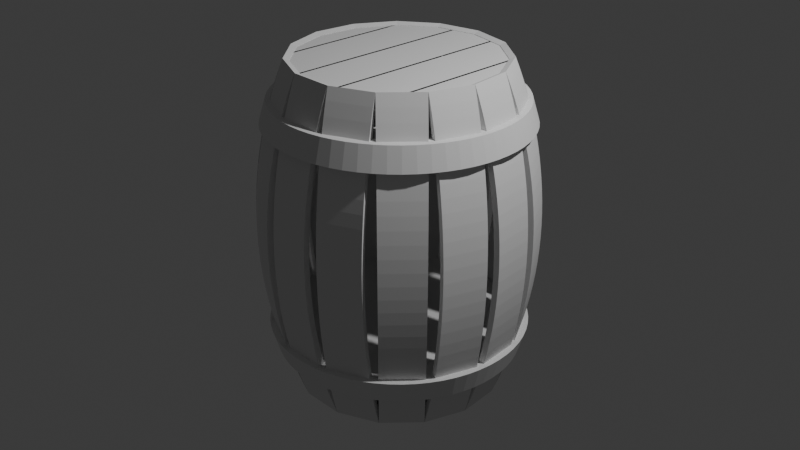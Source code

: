 # Source: TonneauR.blend  (saved by Blender 4.2.66; exported with 4.5.12 LTS)
import bpy
from mathutils import Matrix  # noqa: F401  (used for matrix-valued properties, if any)

bpy.ops.wm.read_factory_settings(use_empty=True)
scene = bpy.context.scene
scene.name = 'Scene'

# ---- collections
col_collection = bpy.data.collections.new('Collection'); scene.collection.children.link(col_collection)

# ---- world
world_world = bpy.data.worlds.new('World'); scene.world = world_world
world_world.use_nodes = True; world_world.node_tree.nodes.clear()
_N = world_world.node_tree.nodes; _L = world_world.node_tree.links
n0 = _N.new('ShaderNodeOutputWorld'); n0.name = 'World Output'; n0.location = (300, 300)
n1 = _N.new('ShaderNodeBackground'); n1.name = 'Background'; n1.location = (10, 300)
n1.inputs[0].default_value = (0.05088, 0.05088, 0.05088, 1.0)
_L.new(n1.outputs[0], n0.inputs[0])
n0.is_active_output = True
world_world.color = (0.05088, 0.05088, 0.05088)
world_world.sun_shadow_jitter_overblur = 0.0

# ---- cameras
cam_camera = bpy.data.cameras.new('Camera')
cam_camera.clip_end = 100.0
cam_camera.ortho_scale = 7.314

# ---- lights
light_light_001 = bpy.data.lights.new('Light.001', 'POINT')
light_light_001.energy = 1000.0
light_light_001.shadow_soft_size = 0.1

# ---- meshes
me_cube_003 = bpy.data.meshes.new('Cube.003')
me_cube_003.from_pydata([(0.2272, -1.414, -1.131), (0.2272, -1.414, -1.037), (0.2272, -1.414, -0.942), (0.2272, -1.414, -0.8474), (0.2272, -1.414, -0.7528), (0.2272, -1.414, -0.6583), (0.2272, -1.414, -0.5637), (0.2272, -1.414, -0.4691), (0.2272, -1.414, -0.3745), (0.2272, -1.414, -0.2799), (0.2272, -1.414, -0.1853), (0.2272, -1.414, -0.09069), (0.2272, -1.414, 0.003908), (0.2272, -1.414, 0.0985), (0.2272, -1.414, 0.1931), (0.2272, -1.414, 0.2877), (0.2272, -1.414, 0.3823), (0.2272, -1.414, 0.4769), (0.2272, -1.414, 0.5715), (0.2272, -1.414, 0.6661), (0.2272, -1.414, 0.7607), (0.2272, -1.414, 0.8553), (0.2272, -1.414, 0.9499), (0.2272, -1.414, 1.044), (0.2272, -1.414, 1.139), (0.2272, -1.351, -1.131), (0.2272, -1.351, -1.037), (0.2272, -1.351, -0.942), (0.2272, -1.351, -0.8474), (0.2272, -1.351, -0.7528), (0.2272, -1.351, -0.6583), (0.2272, -1.351, -0.5637), (0.2272, -1.351, -0.4691), (0.2272, -1.351, -0.3745), (0.2272, -1.351, -0.2799), (0.2272, -1.351, -0.1853), (0.2272, -1.351, -0.09069), (0.2272, -1.351, 0.003908), (0.2272, -1.351, 0.0985), (0.2272, -1.351, 0.1931), (0.2272, -1.351, 0.2877), (0.2272, -1.351, 0.3823), (0.2272, -1.351, 0.4769), (0.2272, -1.351, 0.5715), (0.2272, -1.351, 0.6661), (0.2272, -1.351, 0.7607), (0.2272, -1.351, 0.8553), (0.2272, -1.351, 0.9499), (0.2272, -1.351, 1.044), (0.2272, -1.351, 1.139), (-0.2272, -1.351, -1.131), (-0.2272, -1.351, -1.037), (-0.2272, -1.351, -0.942), (-0.2272, -1.351, -0.8474), (-0.2272, -1.351, -0.7528), (-0.2272, -1.351, -0.6583), (-0.2272, -1.351, -0.5637), (-0.2272, -1.351, -0.4691), (-0.2272, -1.351, -0.3745), (-0.2272, -1.351, -0.2799), (-0.2272, -1.351, -0.1853), (-0.2272, -1.351, -0.09069), (-0.2272, -1.351, 0.003908), (-0.2272, -1.351, 0.0985), (-0.2272, -1.351, 0.1931), (-0.2272, -1.351, 0.2877), (-0.2272, -1.351, 0.3823), (-0.2272, -1.351, 0.4769), (-0.2272, -1.351, 0.5715), (-0.2272, -1.351, 0.6661), (-0.2272, -1.351, 0.7607), (-0.2272, -1.351, 0.8553), (-0.2272, -1.351, 0.9499), (-0.2272, -1.351, 1.044), (-0.2272, -1.351, 1.139), (-0.2272, -1.414, 1.139), (-0.2272, -1.414, 1.044), (-0.2272, -1.414, 0.9499), (-0.2272, -1.414, 0.8553), (-0.2272, -1.414, 0.7607), (-0.2272, -1.414, 0.6661), (-0.2272, -1.414, 0.5715), (-0.2272, -1.414, 0.4769), (-0.2272, -1.414, 0.3823), (-0.2272, -1.414, 0.2877), (-0.2272, -1.414, 0.1931), (-0.2272, -1.414, 0.0985), (-0.2272, -1.414, 0.003908), (-0.2272, -1.414, -0.09069), (-0.2272, -1.414, -0.1853), (-0.2272, -1.414, -0.2799), (-0.2272, -1.414, -0.3745), (-0.2272, -1.414, -0.4691), (-0.2272, -1.414, -0.5637), (-0.2272, -1.414, -0.6583), (-0.2272, -1.414, -0.7528), (-0.2272, -1.414, -0.8474), (-0.2272, -1.414, -0.942), (-0.2272, -1.414, -1.037), (-0.2272, -1.414, -1.131), (0.2272, -1.351, 1.229), (0.2272, -1.351, -1.231), (0.2272, -1.414, 1.229), (0.2272, -1.414, -1.231), (-0.2272, -1.351, 1.229), (-0.2272, -1.351, -1.231), (-0.2272, -1.414, 1.229), (-0.2272, -1.414, -1.231)], [], [(76, 75, 74, 73), (77, 76, 73, 72), (78, 77, 72, 71), (79, 78, 71, 70), (80, 79, 70, 69), (81, 80, 69, 68), (82, 81, 68, 67), (83, 82, 67, 66), (84, 83, 66, 65), (85, 84, 65, 64), (86, 85, 64, 63), (87, 86, 63, 62), (88, 87, 62, 61), (89, 88, 61, 60), (90, 89, 60, 59), (91, 90, 59, 58), (92, 91, 58, 57), (93, 92, 57, 56), (94, 93, 56, 55), (95, 94, 55, 54), (96, 95, 54, 53), (97, 96, 53, 52), (98, 97, 52, 51), (99, 98, 51, 50), (107, 99, 50, 105), (73, 74, 49, 48), (72, 73, 48, 47), (71, 72, 47, 46), (70, 71, 46, 45), (69, 70, 45, 44), (68, 69, 44, 43), (67, 68, 43, 42), (66, 67, 42, 41), (65, 66, 41, 40), (64, 65, 40, 39), (63, 64, 39, 38), (62, 63, 38, 37), (61, 62, 37, 36), (60, 61, 36, 35), (59, 60, 35, 34), (58, 59, 34, 33), (57, 58, 33, 32), (56, 57, 32, 31), (55, 56, 31, 30), (54, 55, 30, 29), (53, 54, 29, 28), (52, 53, 28, 27), (51, 52, 27, 26), (50, 51, 26, 25), (105, 50, 25, 101), (48, 49, 24, 23), (47, 48, 23, 22), (46, 47, 22, 21), (45, 46, 21, 20), (44, 45, 20, 19), (43, 44, 19, 18), (42, 43, 18, 17), (41, 42, 17, 16), (40, 41, 16, 15), (39, 40, 15, 14), (38, 39, 14, 13), (37, 38, 13, 12), (36, 37, 12, 11), (35, 36, 11, 10), (34, 35, 10, 9), (33, 34, 9, 8), (32, 33, 8, 7), (31, 32, 7, 6), (30, 31, 6, 5), (29, 30, 5, 4), (28, 29, 4, 3), (27, 28, 3, 2), (26, 27, 2, 1), (25, 26, 1, 0), (101, 25, 0, 103), (23, 24, 75, 76), (22, 23, 76, 77), (21, 22, 77, 78), (20, 21, 78, 79), (19, 20, 79, 80), (18, 19, 80, 81), (17, 18, 81, 82), (16, 17, 82, 83), (15, 16, 83, 84), (14, 15, 84, 85), (13, 14, 85, 86), (12, 13, 86, 87), (11, 12, 87, 88), (10, 11, 88, 89), (9, 10, 89, 90), (8, 9, 90, 91), (7, 8, 91, 92), (6, 7, 92, 93), (5, 6, 93, 94), (4, 5, 94, 95), (3, 4, 95, 96), (2, 3, 96, 97), (1, 2, 97, 98), (0, 1, 98, 99), (103, 0, 99, 107), (100, 104, 106, 102), (105, 101, 103, 107), (24, 102, 106, 75), (49, 100, 102, 24), (74, 104, 100, 49), (75, 106, 104, 74)])
_uv = me_cube_003.uv_layers.new(name='UVMap')
_uv.uv.foreach_set('vector', [0.6062, 0.0, 0.6159, 0.0, 0.6159, 0.25, 0.6062, 0.25, 0.5966, 0.0, 0.6062, 0.0, 0.6062, 0.25, 0.5966, 0.25, 0.587, 0.0, 0.5966, 0.0, 0.5966, 0.25, 0.587, 0.25, 0.5774, 0.0, 0.587, 0.0, 0.587, 0.25, 0.5774, 0.25, 0.5678, 0.0, 0.5774, 0.0, 0.5774, 0.25, 0.5678, 0.25, 0.5582, 0.0, 0.5678, 0.0, 0.5678, 0.25, 0.5582, 0.25, 0.5486, 0.0, 0.5582, 0.0, 0.5582, 0.25, 0.5486, 0.25, 0.5389, 0.0, 0.5486, 0.0, 0.5486, 0.25, 0.5389, 0.25, 0.5293, 0.0, 0.5389, 0.0, 0.5389, 0.25, 0.5293, 0.25, 0.5197, 0.0, 0.5293, 0.0, 0.5293, 0.25, 0.5197, 0.25, 0.5101, 0.0, 0.5197, 0.0, 0.5197, 0.25, 0.5101, 0.25, 0.5005, 0.0, 0.5101, 0.0, 0.5101, 0.25, 0.5005, 0.25, 0.4909, 0.0, 0.5005, 0.0, 0.5005, 0.25, 0.4909, 0.25, 0.4813, 0.0, 0.4909, 0.0, 0.4909, 0.25, 0.4812, 0.25, 0.4716, 0.0, 0.4813, 0.0, 0.4812, 0.25, 0.4716, 0.25, 0.462, 0.0, 0.4716, 0.0, 0.4716, 0.25, 0.462, 0.25, 0.4524, 0.0, 0.462, 0.0, 0.462, 0.25, 0.4524, 0.25, 0.4428, 0.0, 0.4524, 0.0, 0.4524, 0.25, 0.4428, 0.25, 0.4332, 0.0, 0.4428, 0.0, 0.4428, 0.25, 0.4332, 0.25, 0.4236, 0.0, 0.4332, 0.0, 0.4332, 0.25, 0.4236, 0.25, 0.4139, 0.0, 0.4236, 0.0, 0.4236, 0.25, 0.4139, 0.25, 0.4043, 0.0, 0.4139, 0.0, 0.4139, 0.25, 0.4043, 0.25, 0.3947, 0.0, 0.4043, 0.0, 0.4043, 0.25, 0.3947, 0.25, 0.3851, 0.0, 0.3947, 0.0, 0.3947, 0.25, 0.3851, 0.25, 0.375, 0.0, 0.3851, 0.0, 0.3851, 0.25, 0.375, 0.25, 0.6062, 0.25, 0.6159, 0.25, 0.6159, 0.5, 0.6062, 0.5, 0.5966, 0.25, 0.6062, 0.25, 0.6062, 0.5, 0.5966, 0.5, 0.587, 0.25, 0.5966, 0.25, 0.5966, 0.5, 0.587, 0.5, 0.5774, 0.25, 0.587, 0.25, 0.587, 0.5, 0.5774, 0.5, 0.5678, 0.25, 0.5774, 0.25, 0.5774, 0.5, 0.5678, 0.5, 0.5582, 0.25, 0.5678, 0.25, 0.5678, 0.5, 0.5582, 0.5, 0.5486, 0.25, 0.5582, 0.25, 0.5582, 0.5, 0.5486, 0.5, 0.5389, 0.25, 0.5486, 0.25, 0.5486, 0.5, 0.5389, 0.5, 0.5293, 0.25, 0.5389, 0.25, 0.5389, 0.5, 0.5293, 0.5, 0.5197, 0.25, 0.5293, 0.25, 0.5293, 0.5, 0.5197, 0.5, 0.5101, 0.25, 0.5197, 0.25, 0.5197, 0.5, 0.5101, 0.5, 0.5005, 0.25, 0.5101, 0.25, 0.5101, 0.5, 0.5005, 0.5, 0.4909, 0.25, 0.5005, 0.25, 0.5005, 0.5, 0.4909, 0.5, 0.4812, 0.25, 0.4909, 0.25, 0.4909, 0.5, 0.4812, 0.5, 0.4716, 0.25, 0.4812, 0.25, 0.4812, 0.5, 0.4716, 0.5, 0.462, 0.25, 0.4716, 0.25, 0.4716, 0.5, 0.462, 0.5, 0.4524, 0.25, 0.462, 0.25, 0.462, 0.5, 0.4524, 0.5, 0.4428, 0.25, 0.4524, 0.25, 0.4524, 0.5, 0.4428, 0.5, 0.4332, 0.25, 0.4428, 0.25, 0.4428, 0.5, 0.4332, 0.5, 0.4236, 0.25, 0.4332, 0.25, 0.4332, 0.5, 0.4236, 0.5, 0.4139, 0.25, 0.4236, 0.25, 0.4236, 0.5, 0.4139, 0.5, 0.4043, 0.25, 0.4139, 0.25, 0.4139, 0.5, 0.4043, 0.5, 0.3947, 0.25, 0.4043, 0.25, 0.4043, 0.5, 0.3947, 0.5, 0.3851, 0.25, 0.3947, 0.25, 0.3947, 0.5, 0.3851, 0.5, 0.375, 0.25, 0.3851, 0.25, 0.3851, 0.5, 0.375, 0.5, 0.6062, 0.5, 0.6159, 0.5, 0.6159, 0.75, 0.6062, 0.75, 0.5966, 0.5, 0.6062, 0.5, 0.6062, 0.75, 0.5966, 0.75, 0.587, 0.5, 0.5966, 0.5, 0.5966, 0.75, 0.587, 0.75, 0.5774, 0.5, 0.587, 0.5, 0.587, 0.75, 0.5774, 0.75, 0.5678, 0.5, 0.5774, 0.5, 0.5774, 0.75, 0.5678, 0.75, 0.5582, 0.5, 0.5678, 0.5, 0.5678, 0.75, 0.5582, 0.75, 0.5486, 0.5, 0.5582, 0.5, 0.5582, 0.75, 0.5486, 0.75, 0.5389, 0.5, 0.5486, 0.5, 0.5486, 0.75, 0.5389, 0.75, 0.5293, 0.5, 0.5389, 0.5, 0.5389, 0.75, 0.5293, 0.75, 0.5197, 0.5, 0.5293, 0.5, 0.5293, 0.75, 0.5197, 0.75, 0.5101, 0.5, 0.5197, 0.5, 0.5197, 0.75, 0.5101, 0.75, 0.5005, 0.5, 0.5101, 0.5, 0.5101, 0.75, 0.5005, 0.75, 0.4909, 0.5, 0.5005, 0.5, 0.5005, 0.75, 0.4909, 0.75, 0.4812, 0.5, 0.4909, 0.5, 0.4909, 0.75, 0.4812, 0.75, 0.4716, 0.5, 0.4812, 0.5, 0.4812, 0.75, 0.4716, 0.75, 0.462, 0.5, 0.4716, 0.5, 0.4716, 0.75, 0.462, 0.75, 0.4524, 0.5, 0.462, 0.5, 0.462, 0.75, 0.4524, 0.75, 0.4428, 0.5, 0.4524, 0.5, 0.4524, 0.75, 0.4428, 0.75, 0.4332, 0.5, 0.4428, 0.5, 0.4428, 0.75, 0.4332, 0.75, 0.4236, 0.5, 0.4332, 0.5, 0.4332, 0.75, 0.4236, 0.75, 0.4139, 0.5, 0.4236, 0.5, 0.4236, 0.75, 0.4139, 0.75, 0.4043, 0.5, 0.4139, 0.5, 0.4139, 0.75, 0.4043, 0.75, 0.3947, 0.5, 0.4043, 0.5, 0.4043, 0.75, 0.3947, 0.75, 0.3851, 0.5, 0.3947, 0.5, 0.3947, 0.75, 0.3851, 0.75, 0.375, 0.5, 0.3851, 0.5, 0.3851, 0.75, 0.375, 0.75, 0.6062, 0.75, 0.6159, 0.75, 0.6159, 1.0, 0.6062, 1.0, 0.5966, 0.75, 0.6062, 0.75, 0.6062, 1.0, 0.5966, 1.0, 0.587, 0.75, 0.5966, 0.75, 0.5966, 1.0, 0.587, 1.0, 0.5774, 0.75, 0.587, 0.75, 0.587, 1.0, 0.5774, 1.0, 0.5678, 0.75, 0.5774, 0.75, 0.5774, 1.0, 0.5678, 1.0, 0.5582, 0.75, 0.5678, 0.75, 0.5678, 1.0, 0.5582, 1.0, 0.5486, 0.75, 0.5582, 0.75, 0.5582, 1.0, 0.5486, 1.0, 0.5389, 0.75, 0.5486, 0.75, 0.5486, 1.0, 0.5389, 1.0, 0.5293, 0.75, 0.5389, 0.75, 0.5389, 1.0, 0.5293, 1.0, 0.5197, 0.75, 0.5293, 0.75, 0.5293, 1.0, 0.5197, 1.0, 0.5101, 0.75, 0.5197, 0.75, 0.5197, 1.0, 0.5101, 1.0, 0.5005, 0.75, 0.5101, 0.75, 0.5101, 1.0, 0.5005, 1.0, 0.4909, 0.75, 0.5005, 0.75, 0.5005, 1.0, 0.4909, 1.0, 0.4812, 0.75, 0.4909, 0.75, 0.4909, 1.0, 0.4813, 1.0, 0.4716, 0.75, 0.4812, 0.75, 0.4813, 1.0, 0.4716, 1.0, 0.462, 0.75, 0.4716, 0.75, 0.4716, 1.0, 0.462, 1.0, 0.4524, 0.75, 0.462, 0.75, 0.462, 1.0, 0.4524, 1.0, 0.4428, 0.75, 0.4524, 0.75, 0.4524, 1.0, 0.4428, 1.0, 0.4332, 0.75, 0.4428, 0.75, 0.4428, 1.0, 0.4332, 1.0, 0.4236, 0.75, 0.4332, 0.75, 0.4332, 1.0, 0.4236, 1.0, 0.4139, 0.75, 0.4236, 0.75, 0.4236, 1.0, 0.4139, 1.0, 0.4043, 0.75, 0.4139, 0.75, 0.4139, 1.0, 0.4043, 1.0, 0.3947, 0.75, 0.4043, 0.75, 0.4043, 1.0, 0.3947, 1.0, 0.3851, 0.75, 0.3947, 0.75, 0.3947, 1.0, 0.3851, 1.0, 0.375, 0.75, 0.3851, 0.75, 0.3851, 1.0, 0.375, 1.0, 0.625, 0.5, 0.875, 0.5, 0.875, 0.75, 0.625, 0.75, 0.125, 0.5, 0.375, 0.5, 0.375, 0.75, 0.125, 0.75, 0.6159, 0.75, 0.625, 0.75, 0.625, 1.0, 0.6159, 1.0, 0.6159, 0.5, 0.625, 0.5, 0.625, 0.75, 0.6159, 0.75, 0.6159, 0.25, 0.625, 0.25, 0.625, 0.5, 0.6159, 0.5, 0.6159, 0.0, 0.625, 0.0, 0.625, 0.25, 0.6159, 0.25])
me_cube_003.update()
me_cylinder_001 = bpy.data.meshes.new('Cylinder.001')
me_cylinder_001.from_pydata([(0.0, 0.9522, -1.0), (-0.04738, 0.994, -0.9524), (0.04738, 0.994, -0.9524), (-4.657e-10, 0.8971, 1.0), (0.04738, 0.9416, 0.9524), (-0.04738, 0.9416, 0.9524), (0.1858, 0.9339, -1.0), (0.1475, 0.9842, -0.9524), (0.2404, 0.9657, -0.9524), (0.175, 0.8799, 1.0), (0.2302, 0.9143, 0.9524), (0.1372, 0.9327, 0.9524), (0.3644, 0.8797, -1.0), (0.3366, 0.9365, -0.9524), (0.4242, 0.9002, -0.9524), (0.3433, 0.8288, 1.0), (0.4041, 0.8518, 0.9524), (0.3166, 0.8881, 0.9524), (0.529, 0.7917, -1.0), (0.5129, 0.8528, -0.9524), (0.5916, 0.8002, -0.9524), (0.4984, 0.7459, 1.0), (0.5625, 0.7566, 0.9524), (0.4837, 0.8092, 0.9524), (0.6733, 0.6733, -1.0), (0.6694, 0.7364, -0.9524), (0.7364, 0.6694, -0.9524), (0.6344, 0.6344, 1.0), (0.6993, 0.6323, 0.9524), (0.6323, 0.6993, 0.9524), (0.7917, 0.529, -1.0), (0.8002, 0.5916, -0.9524), (0.8528, 0.5129, -0.9524), (0.7459, 0.4984, 1.0), (0.8092, 0.4837, 0.9524), (0.7566, 0.5625, 0.9524), (0.8797, 0.3644, -1.0), (0.9002, 0.4242, -0.9524), (0.9365, 0.3366, -0.9524), (0.8288, 0.3433, 1.0), (0.8881, 0.3166, 0.9524), (0.8518, 0.4041, 0.9524), (0.9339, 0.1858, -1.0), (0.9657, 0.2404, -0.9524), (0.9842, 0.1475, -0.9524), (0.8799, 0.175, 1.0), (0.9327, 0.1372, 0.9524), (0.9143, 0.2302, 0.9524), (0.9522, 0.0, -1.0), (0.994, 0.04738, -0.9524), (0.994, -0.04738, -0.9524), (0.8971, 4.657e-10, 1.0), (0.9416, -0.04738, 0.9524), (0.9416, 0.04738, 0.9524), (0.9339, -0.1858, -1.0), (0.9842, -0.1475, -0.9524), (0.9657, -0.2404, -0.9524), (0.8799, -0.175, 1.0), (0.9143, -0.2302, 0.9524), (0.9327, -0.1372, 0.9524), (0.8797, -0.3644, -1.0), (0.9365, -0.3366, -0.9524), (0.9002, -0.4242, -0.9524), (0.8288, -0.3433, 1.0), (0.8518, -0.4041, 0.9524), (0.8881, -0.3166, 0.9524), (0.7917, -0.529, -1.0), (0.8528, -0.5129, -0.9524), (0.8002, -0.5916, -0.9524), (0.7459, -0.4984, 1.0), (0.7566, -0.5625, 0.9524), (0.8092, -0.4837, 0.9524), (0.6733, -0.6733, -1.0), (0.7364, -0.6694, -0.9524), (0.6694, -0.7364, -0.9524), (0.6344, -0.6344, 1.0), (0.6323, -0.6993, 0.9524), (0.6993, -0.6323, 0.9524), (0.529, -0.7917, -1.0), (0.5916, -0.8002, -0.9524), (0.5129, -0.8528, -0.9524), (0.4984, -0.7459, 1.0), (0.4837, -0.8092, 0.9524), (0.5625, -0.7566, 0.9524), (0.3644, -0.8797, -1.0), (0.4242, -0.9002, -0.9524), (0.3366, -0.9365, -0.9524), (0.3433, -0.8288, 1.0), (0.3166, -0.8881, 0.9524), (0.4041, -0.8518, 0.9524), (0.1858, -0.9339, -1.0), (0.2404, -0.9657, -0.9524), (0.1475, -0.9842, -0.9524), (0.175, -0.8799, 1.0), (0.1372, -0.9327, 0.9524), (0.2302, -0.9143, 0.9524), (0.0, -0.9522, -1.0), (0.04738, -0.994, -0.9524), (-0.04738, -0.994, -0.9524), (-4.657e-10, -0.8971, 1.0), (-0.04738, -0.9416, 0.9524), (0.04738, -0.9416, 0.9524), (-0.1858, -0.9339, -1.0), (-0.1475, -0.9842, -0.9524), (-0.2404, -0.9657, -0.9524), (-0.175, -0.8799, 1.0), (-0.2302, -0.9143, 0.9524), (-0.1372, -0.9327, 0.9524), (-0.3644, -0.8797, -1.0), (-0.3366, -0.9365, -0.9524), (-0.4242, -0.9002, -0.9524), (-0.3433, -0.8288, 1.0), (-0.4041, -0.8518, 0.9524), (-0.3166, -0.8881, 0.9524), (-0.529, -0.7917, -1.0), (-0.5129, -0.8528, -0.9524), (-0.5916, -0.8002, -0.9524), (-0.4984, -0.7459, 1.0), (-0.5625, -0.7566, 0.9524), (-0.4837, -0.8092, 0.9524), (-0.6733, -0.6733, -1.0), (-0.6694, -0.7364, -0.9524), (-0.7364, -0.6694, -0.9524), (-0.6344, -0.6344, 1.0), (-0.6993, -0.6323, 0.9524), (-0.6323, -0.6993, 0.9524), (-0.7917, -0.529, -1.0), (-0.8002, -0.5916, -0.9524), (-0.8528, -0.5129, -0.9524), (-0.7459, -0.4984, 1.0), (-0.8092, -0.4837, 0.9524), (-0.7566, -0.5625, 0.9524), (-0.8797, -0.3644, -1.0), (-0.9002, -0.4242, -0.9524), (-0.9365, -0.3366, -0.9524), (-0.8288, -0.3433, 1.0), (-0.8881, -0.3166, 0.9524), (-0.8518, -0.4041, 0.9524), (-0.9339, -0.1858, -1.0), (-0.9657, -0.2404, -0.9524), (-0.9842, -0.1475, -0.9524), (-0.8799, -0.175, 1.0), (-0.9327, -0.1372, 0.9524), (-0.9143, -0.2302, 0.9524), (-0.9522, 0.0, -1.0), (-0.994, -0.04738, -0.9524), (-0.994, 0.04738, -0.9524), (-0.8971, 4.657e-10, 1.0), (-0.9416, 0.04738, 0.9524), (-0.9416, -0.04738, 0.9524), (-0.9339, 0.1858, -1.0), (-0.9842, 0.1475, -0.9524), (-0.9657, 0.2404, -0.9524), (-0.8799, 0.175, 1.0), (-0.9143, 0.2302, 0.9524), (-0.9327, 0.1372, 0.9524), (-0.8797, 0.3644, -1.0), (-0.9365, 0.3366, -0.9524), (-0.9002, 0.4242, -0.9524), (-0.8288, 0.3433, 1.0), (-0.8518, 0.4041, 0.9524), (-0.8881, 0.3166, 0.9524), (-0.7917, 0.529, -1.0), (-0.8528, 0.5129, -0.9524), (-0.8002, 0.5916, -0.9524), (-0.7459, 0.4984, 1.0), (-0.7566, 0.5625, 0.9524), (-0.8092, 0.4837, 0.9524), (-0.6733, 0.6733, -1.0), (-0.7364, 0.6694, -0.9524), (-0.6694, 0.7364, -0.9524), (-0.6344, 0.6344, 1.0), (-0.6323, 0.6993, 0.9524), (-0.6993, 0.6323, 0.9524), (-0.529, 0.7917, -1.0), (-0.5916, 0.8002, -0.9524), (-0.5129, 0.8528, -0.9524), (-0.4984, 0.7459, 1.0), (-0.4837, 0.8092, 0.9524), (-0.5625, 0.7566, 0.9524), (-0.3644, 0.8797, -1.0), (-0.4242, 0.9002, -0.9524), (-0.3366, 0.9365, -0.9524), (-0.3433, 0.8288, 1.0), (-0.3166, 0.8881, 0.9524), (-0.4041, 0.8518, 0.9524), (-0.1858, 0.9339, -1.0), (-0.2404, 0.9657, -0.9524), (-0.1475, 0.9842, -0.9524), (-0.175, 0.8799, 1.0), (-0.1372, 0.9327, 0.9524), (-0.2302, 0.9143, 0.9524)], [], [(188, 190, 5, 1), (14, 16, 23, 19), (20, 22, 29, 25), (26, 28, 35, 31), (32, 34, 41, 37), (38, 40, 47, 43), (44, 46, 53, 49), (50, 52, 59, 55), (56, 58, 65, 61), (62, 64, 71, 67), (68, 70, 77, 73), (74, 76, 83, 79), (80, 82, 89, 85), (86, 88, 95, 91), (92, 94, 101, 97), (98, 100, 107, 103), (104, 106, 113, 109), (110, 112, 119, 115), (116, 118, 125, 121), (122, 124, 131, 127), (128, 130, 137, 133), (134, 136, 143, 139), (140, 142, 149, 145), (146, 148, 155, 151), (152, 154, 161, 157), (158, 160, 167, 163), (164, 166, 173, 169), (170, 172, 179, 175), (176, 178, 185, 181), (182, 184, 191, 187), (8, 10, 17, 13), (9, 3, 189, 183, 177, 171, 165, 159, 153, 147, 141, 135, 129, 123, 117, 111, 105, 99, 93, 87, 81, 75, 69, 63, 57, 51, 45, 39, 33, 27, 21, 15), (2, 4, 11, 7), (0, 1, 2), (3, 4, 5), (6, 7, 8), (9, 10, 11), (12, 13, 14), (15, 16, 17), (18, 19, 20), (21, 22, 23), (24, 25, 26), (27, 28, 29), (30, 31, 32), (33, 34, 35), (36, 37, 38), (39, 40, 41), (42, 43, 44), (45, 46, 47), (48, 49, 50), (51, 52, 53), (54, 55, 56), (57, 58, 59), (60, 61, 62), (63, 64, 65), (66, 67, 68), (69, 70, 71), (72, 73, 74), (75, 76, 77), (78, 79, 80), (81, 82, 83), (84, 85, 86), (87, 88, 89), (90, 91, 92), (93, 94, 95), (96, 97, 98), (99, 100, 101), (102, 103, 104), (105, 106, 107), (108, 109, 110), (111, 112, 113), (114, 115, 116), (117, 118, 119), (120, 121, 122), (123, 124, 125), (126, 127, 128), (129, 130, 131), (132, 133, 134), (135, 136, 137), (138, 139, 140), (141, 142, 143), (144, 145, 146), (147, 148, 149), (150, 151, 152), (153, 154, 155), (156, 157, 158), (159, 160, 161), (162, 163, 164), (165, 166, 167), (168, 169, 170), (171, 172, 173), (174, 175, 176), (177, 178, 179), (180, 181, 182), (183, 184, 185), (186, 187, 188), (189, 190, 191), (2, 7, 6, 0), (11, 4, 3, 9), (1, 5, 4, 2), (10, 8, 7, 11), (8, 13, 12, 6), (17, 10, 9, 15), (16, 14, 13, 17), (14, 19, 18, 12), (23, 16, 15, 21), (22, 20, 19, 23), (20, 25, 24, 18), (29, 22, 21, 27), (28, 26, 25, 29), (26, 31, 30, 24), (35, 28, 27, 33), (34, 32, 31, 35), (32, 37, 36, 30), (41, 34, 33, 39), (40, 38, 37, 41), (38, 43, 42, 36), (47, 40, 39, 45), (46, 44, 43, 47), (44, 49, 48, 42), (53, 46, 45, 51), (52, 50, 49, 53), (50, 55, 54, 48), (59, 52, 51, 57), (58, 56, 55, 59), (56, 61, 60, 54), (65, 58, 57, 63), (64, 62, 61, 65), (62, 67, 66, 60), (71, 64, 63, 69), (70, 68, 67, 71), (68, 73, 72, 66), (77, 70, 69, 75), (76, 74, 73, 77), (74, 79, 78, 72), (83, 76, 75, 81), (82, 80, 79, 83), (80, 85, 84, 78), (89, 82, 81, 87), (88, 86, 85, 89), (86, 91, 90, 84), (95, 88, 87, 93), (94, 92, 91, 95), (92, 97, 96, 90), (101, 94, 93, 99), (100, 98, 97, 101), (98, 103, 102, 96), (107, 100, 99, 105), (106, 104, 103, 107), (104, 109, 108, 102), (113, 106, 105, 111), (112, 110, 109, 113), (110, 115, 114, 108), (119, 112, 111, 117), (118, 116, 115, 119), (116, 121, 120, 114), (125, 118, 117, 123), (124, 122, 121, 125), (122, 127, 126, 120), (131, 124, 123, 129), (130, 128, 127, 131), (128, 133, 132, 126), (137, 130, 129, 135), (136, 134, 133, 137), (134, 139, 138, 132), (143, 136, 135, 141), (142, 140, 139, 143), (140, 145, 144, 138), (149, 142, 141, 147), (148, 146, 145, 149), (146, 151, 150, 144), (155, 148, 147, 153), (154, 152, 151, 155), (152, 157, 156, 150), (161, 154, 153, 159), (160, 158, 157, 161), (158, 163, 162, 156), (167, 160, 159, 165), (166, 164, 163, 167), (164, 169, 168, 162), (173, 166, 165, 171), (172, 170, 169, 173), (170, 175, 174, 168), (179, 172, 171, 177), (178, 176, 175, 179), (176, 181, 180, 174), (185, 178, 177, 183), (184, 182, 181, 185), (182, 187, 186, 180), (191, 184, 183, 189), (190, 188, 187, 191), (188, 1, 0, 186), (5, 190, 189, 3), (0, 6, 12, 18, 24, 30, 36, 42, 48, 54, 60, 66, 72, 78, 84, 90, 96, 102, 108, 114, 120, 126, 132, 138, 144, 150, 156, 162, 168, 174, 180, 186)])
_uv = me_cylinder_001.uv_layers.new(name='UVMap')
_uv.uv.foreach_set('vector', [0.02365, 0.5119, 0.02323, 0.9881, 0.008017, 0.9881, 0.007605, 0.5119, 0.9299, 0.5119, 0.9295, 0.9881, 0.9143, 0.9881, 0.9139, 0.5119, 0.8986, 0.5119, 0.8982, 0.9881, 0.883, 0.9881, 0.8826, 0.5119, 0.8674, 0.5119, 0.867, 0.9881, 0.8518, 0.9881, 0.8514, 0.5119, 0.8361, 0.5119, 0.8357, 0.9881, 0.8205, 0.9881, 0.8201, 0.5119, 0.8049, 0.5119, 0.8045, 0.9881, 0.7893, 0.9881, 0.7889, 0.5119, 0.7736, 0.5119, 0.7732, 0.9881, 0.758, 0.9881, 0.7576, 0.5119, 0.7424, 0.5119, 0.742, 0.9881, 0.7268, 0.9881, 0.7264, 0.5119, 0.7111, 0.5119, 0.7107, 0.9881, 0.6955, 0.9881, 0.6951, 0.5119, 0.6799, 0.5119, 0.6795, 0.9881, 0.6643, 0.9881, 0.6639, 0.5119, 0.6486, 0.5119, 0.6482, 0.9881, 0.633, 0.9881, 0.6326, 0.5119, 0.6174, 0.5119, 0.617, 0.9881, 0.6018, 0.9881, 0.6014, 0.5119, 0.5861, 0.5119, 0.5857, 0.9881, 0.5705, 0.9881, 0.5701, 0.5119, 0.5549, 0.5119, 0.5545, 0.9881, 0.5393, 0.9881, 0.5389, 0.5119, 0.5236, 0.5119, 0.5232, 0.9881, 0.508, 0.9881, 0.5076, 0.5119, 0.4924, 0.5119, 0.492, 0.9881, 0.4768, 0.9881, 0.4764, 0.5119, 0.4611, 0.5119, 0.4607, 0.9881, 0.4455, 0.9881, 0.4451, 0.5119, 0.4299, 0.5119, 0.4295, 0.9881, 0.4143, 0.9881, 0.4139, 0.5119, 0.3986, 0.5119, 0.3982, 0.9881, 0.383, 0.9881, 0.3826, 0.5119, 0.3674, 0.5119, 0.367, 0.9881, 0.3518, 0.9881, 0.3514, 0.5119, 0.3361, 0.5119, 0.3357, 0.9881, 0.3205, 0.9881, 0.3201, 0.5119, 0.3049, 0.5119, 0.3045, 0.9881, 0.2893, 0.9881, 0.2889, 0.5119, 0.2736, 0.5119, 0.2732, 0.9881, 0.258, 0.9881, 0.2576, 0.5119, 0.2424, 0.5119, 0.242, 0.9881, 0.2268, 0.9881, 0.2264, 0.5119, 0.2111, 0.5119, 0.2107, 0.9881, 0.1955, 0.9881, 0.1951, 0.5119, 0.1799, 0.5119, 0.1795, 0.9881, 0.1643, 0.9881, 0.1639, 0.5119, 0.1486, 0.5119, 0.1482, 0.9881, 0.133, 0.9881, 0.1326, 0.5119, 0.1174, 0.5119, 0.117, 0.9881, 0.1018, 0.9881, 0.1014, 0.5119, 0.08615, 0.5119, 0.08573, 0.9881, 0.07052, 0.9881, 0.0701, 0.5119, 0.0549, 0.5119, 0.05448, 0.9881, 0.03927, 0.9881, 0.03885, 0.5119, 0.9611, 0.5119, 0.9607, 0.9881, 0.9455, 0.9881, 0.9451, 0.5119, 0.2945, 0.4735, 0.25, 0.4778, 0.2055, 0.4735, 0.1628, 0.4605, 0.1234, 0.4394, 0.08889, 0.4111, 0.06055, 0.3766, 0.0395, 0.3372, 0.02653, 0.2945, 0.02215, 0.25, 0.02653, 0.2055, 0.0395, 0.1628, 0.06055, 0.1234, 0.08889, 0.08889, 0.1234, 0.06055, 0.1628, 0.0395, 0.2055, 0.02653, 0.25, 0.02215, 0.2945, 0.02653, 0.3372, 0.0395, 0.3766, 0.06055, 0.4111, 0.08889, 0.4394, 0.1234, 0.4605, 0.1628, 0.4735, 0.2055, 0.4778, 0.25, 0.4735, 0.2945, 0.4605, 0.3372, 0.4394, 0.3766, 0.4111, 0.4111, 0.3766, 0.4394, 0.3372, 0.4605, 0.9924, 0.5119, 0.992, 0.9881, 0.9768, 0.9881, 0.9764, 0.5119, 0.75, 0.4785, 0.7386, 0.4886, 0.7614, 0.4886, 0.25, 0.4778, 0.262, 0.4888, 0.238, 0.4888, 0.7946, 0.4741, 0.7854, 0.4862, 0.8077, 0.4818, 0.2945, 0.4735, 0.3084, 0.4819, 0.2848, 0.4866, 0.8374, 0.4611, 0.8308, 0.4748, 0.8518, 0.4661, 0.3372, 0.4605, 0.3525, 0.466, 0.3303, 0.4752, 0.877, 0.44, 0.8731, 0.4547, 0.892, 0.442, 0.3766, 0.4394, 0.3927, 0.4419, 0.3727, 0.4552, 0.9116, 0.4116, 0.9106, 0.4267, 0.9267, 0.4106, 0.4111, 0.4111, 0.4274, 0.4104, 0.4104, 0.4274, 0.94, 0.377, 0.942, 0.392, 0.9547, 0.3731, 0.4394, 0.3766, 0.4552, 0.3727, 0.4419, 0.3927, 0.9611, 0.3374, 0.9661, 0.3518, 0.9748, 0.3308, 0.4605, 0.3372, 0.4752, 0.3303, 0.466, 0.3525, 0.9741, 0.2946, 0.9818, 0.3077, 0.9862, 0.2854, 0.4735, 0.2945, 0.4866, 0.2848, 0.4819, 0.3084, 0.9785, 0.25, 0.9886, 0.2614, 0.9886, 0.2386, 0.4778, 0.25, 0.4888, 0.238, 0.4888, 0.262, 0.9741, 0.2054, 0.9862, 0.2146, 0.9818, 0.1923, 0.4735, 0.2055, 0.4819, 0.1916, 0.4866, 0.2152, 0.9611, 0.1626, 0.9748, 0.1692, 0.9661, 0.1482, 0.4605, 0.1628, 0.466, 0.1475, 0.4752, 0.1697, 0.94, 0.123, 0.9547, 0.1269, 0.942, 0.108, 0.4394, 0.1234, 0.4419, 0.1073, 0.4552, 0.1273, 0.9116, 0.08841, 0.9267, 0.08935, 0.9107, 0.07327, 0.4111, 0.08889, 0.4104, 0.07264, 0.4274, 0.08962, 0.877, 0.05999, 0.892, 0.05796, 0.8731, 0.04532, 0.3766, 0.06055, 0.3727, 0.04476, 0.3927, 0.0581, 0.8374, 0.03888, 0.8518, 0.03395, 0.8308, 0.02524, 0.3372, 0.0395, 0.3303, 0.02477, 0.3525, 0.03395, 0.7946, 0.02587, 0.8077, 0.01824, 0.7854, 0.0138, 0.2945, 0.02653, 0.2848, 0.01343, 0.3084, 0.01811, 0.75, 0.02148, 0.7614, 0.01143, 0.7386, 0.01143, 0.25, 0.02215, 0.238, 0.01118, 0.262, 0.01118, 0.7054, 0.02587, 0.7146, 0.0138, 0.6923, 0.01824, 0.2055, 0.02653, 0.1916, 0.01811, 0.2152, 0.01343, 0.6626, 0.03888, 0.6692, 0.02524, 0.6482, 0.03395, 0.1628, 0.0395, 0.1475, 0.03395, 0.1697, 0.02477, 0.623, 0.05999, 0.6269, 0.04532, 0.608, 0.05796, 0.1234, 0.06055, 0.1073, 0.0581, 0.1273, 0.04476, 0.5884, 0.08841, 0.5894, 0.07327, 0.5733, 0.08935, 0.08889, 0.08889, 0.07264, 0.08962, 0.08962, 0.07264, 0.56, 0.123, 0.558, 0.108, 0.5453, 0.1269, 0.06055, 0.1234, 0.04476, 0.1273, 0.0581, 0.1073, 0.5389, 0.1626, 0.5339, 0.1482, 0.5252, 0.1692, 0.0395, 0.1628, 0.02477, 0.1697, 0.03395, 0.1475, 0.5259, 0.2054, 0.5182, 0.1923, 0.5138, 0.2146, 0.02653, 0.2055, 0.01343, 0.2152, 0.01811, 0.1916, 0.5215, 0.25, 0.5114, 0.2386, 0.5114, 0.2614, 0.02215, 0.25, 0.01118, 0.262, 0.01118, 0.238, 0.5259, 0.2946, 0.5138, 0.2854, 0.5182, 0.3077, 0.02653, 0.2945, 0.01811, 0.3084, 0.01343, 0.2848, 0.5389, 0.3374, 0.5252, 0.3308, 0.5339, 0.3518, 0.0395, 0.3372, 0.03395, 0.3525, 0.02477, 0.3303, 0.56, 0.377, 0.5453, 0.3731, 0.558, 0.392, 0.06055, 0.3766, 0.0581, 0.3927, 0.04476, 0.3727, 0.5884, 0.4116, 0.5733, 0.4106, 0.5894, 0.4267, 0.08889, 0.4111, 0.08962, 0.4274, 0.07264, 0.4104, 0.623, 0.44, 0.608, 0.442, 0.6269, 0.4547, 0.1234, 0.4394, 0.1273, 0.4552, 0.1073, 0.4419, 0.6626, 0.4611, 0.6482, 0.4661, 0.6692, 0.4748, 0.1628, 0.4605, 0.1697, 0.4752, 0.1475, 0.466, 0.7054, 0.4741, 0.6923, 0.4818, 0.7146, 0.4862, 0.2055, 0.4735, 0.2152, 0.4866, 0.1916, 0.4819, 0.7614, 0.4889, 0.7854, 0.4865, 0.7946, 0.4741, 0.75, 0.4785, 0.2848, 0.4866, 0.262, 0.4888, 0.25, 0.4778, 0.2945, 0.4735, 0.007605, 0.5119, 0.008017, 0.9881, 0.0, 0.9881, 0.0, 0.5119, 0.9607, 0.9881, 0.9611, 0.5119, 0.9764, 0.5119, 0.9768, 0.9881, 0.8078, 0.4821, 0.8309, 0.4751, 0.8374, 0.4611, 0.7946, 0.4741, 0.3303, 0.4752, 0.3084, 0.4819, 0.2945, 0.4735, 0.3372, 0.4605, 0.9295, 0.9881, 0.9299, 0.5119, 0.9451, 0.5119, 0.9455, 0.9881, 0.8519, 0.4663, 0.8732, 0.455, 0.877, 0.44, 0.8374, 0.4611, 0.3727, 0.4552, 0.3525, 0.466, 0.3372, 0.4605, 0.3766, 0.4394, 0.8982, 0.9881, 0.8986, 0.5119, 0.9139, 0.5119, 0.9143, 0.9881, 0.8922, 0.4423, 0.9108, 0.427, 0.9116, 0.4116, 0.877, 0.44, 0.4104, 0.4274, 0.3927, 0.4419, 0.3766, 0.4394, 0.4111, 0.4111, 0.867, 0.9881, 0.8674, 0.5119, 0.8826, 0.5119, 0.883, 0.9881, 0.927, 0.4108, 0.9423, 0.3922, 0.94, 0.377, 0.9116, 0.4116, 0.4419, 0.3927, 0.4274, 0.4104, 0.4111, 0.4111, 0.4394, 0.3766, 0.8357, 0.9881, 0.8361, 0.5119, 0.8514, 0.5119, 0.8518, 0.9881, 0.955, 0.3732, 0.9663, 0.3519, 0.9611, 0.3374, 0.94, 0.377, 0.466, 0.3525, 0.4552, 0.3727, 0.4394, 0.3766, 0.4605, 0.3372, 0.8045, 0.9881, 0.8049, 0.5119, 0.8201, 0.5119, 0.8205, 0.9881, 0.9751, 0.3309, 0.9821, 0.3078, 0.9741, 0.2946, 0.9611, 0.3374, 0.4819, 0.3084, 0.4752, 0.3303, 0.4605, 0.3372, 0.4735, 0.2945, 0.7732, 0.9881, 0.7736, 0.5119, 0.7889, 0.5119, 0.7893, 0.9881, 0.9865, 0.2854, 0.9889, 0.2614, 0.9785, 0.25, 0.9741, 0.2946, 0.4888, 0.262, 0.4866, 0.2848, 0.4735, 0.2945, 0.4778, 0.25, 0.742, 0.9881, 0.7424, 0.5119, 0.7576, 0.5119, 0.758, 0.9881, 0.9889, 0.2386, 0.9865, 0.2146, 0.9741, 0.2054, 0.9785, 0.25, 0.4866, 0.2152, 0.4888, 0.238, 0.4778, 0.25, 0.4735, 0.2055, 0.7107, 0.9881, 0.7111, 0.5119, 0.7264, 0.5119, 0.7268, 0.9881, 0.9821, 0.1922, 0.9751, 0.1691, 0.9611, 0.1626, 0.9741, 0.2054, 0.4752, 0.1697, 0.4819, 0.1916, 0.4735, 0.2055, 0.4605, 0.1628, 0.6795, 0.9881, 0.6799, 0.5119, 0.6951, 0.5119, 0.6955, 0.9881, 0.9663, 0.1481, 0.955, 0.1268, 0.94, 0.123, 0.9611, 0.1626, 0.4552, 0.1273, 0.466, 0.1475, 0.4605, 0.1628, 0.4394, 0.1234, 0.6482, 0.9881, 0.6486, 0.5119, 0.6639, 0.5119, 0.6643, 0.9881, 0.9423, 0.1078, 0.927, 0.08915, 0.9116, 0.08841, 0.94, 0.123, 0.4274, 0.08962, 0.4419, 0.1073, 0.4394, 0.1234, 0.4111, 0.08889, 0.617, 0.9881, 0.6174, 0.5119, 0.6326, 0.5119, 0.633, 0.9881, 0.9108, 0.07303, 0.8922, 0.05772, 0.877, 0.05999, 0.9116, 0.08841, 0.3927, 0.0581, 0.4104, 0.07264, 0.4111, 0.08889, 0.3766, 0.06055, 0.5857, 0.9881, 0.5861, 0.5119, 0.6014, 0.5119, 0.6018, 0.9881, 0.8732, 0.04505, 0.8519, 0.03367, 0.8374, 0.03888, 0.877, 0.05999, 0.3525, 0.03395, 0.3727, 0.04476, 0.3766, 0.06055, 0.3372, 0.0395, 0.5545, 0.9881, 0.5549, 0.5119, 0.5701, 0.5119, 0.5705, 0.9881, 0.8309, 0.02494, 0.8078, 0.01794, 0.7946, 0.02587, 0.8374, 0.03888, 0.3084, 0.01811, 0.3303, 0.02477, 0.3372, 0.0395, 0.2945, 0.02653, 0.5232, 0.9881, 0.5236, 0.5119, 0.5389, 0.5119, 0.5393, 0.9881, 0.7854, 0.01349, 0.7614, 0.01112, 0.75, 0.02148, 0.7946, 0.02587, 0.262, 0.01118, 0.2848, 0.01343, 0.2945, 0.02653, 0.25, 0.02215, 0.492, 0.9881, 0.4924, 0.5119, 0.5076, 0.5119, 0.508, 0.9881, 0.7386, 0.01112, 0.7146, 0.01349, 0.7054, 0.02587, 0.75, 0.02148, 0.2152, 0.01343, 0.238, 0.01118, 0.25, 0.02215, 0.2055, 0.02653, 0.4607, 0.9881, 0.4611, 0.5119, 0.4764, 0.5119, 0.4768, 0.9881, 0.6922, 0.01794, 0.6691, 0.02494, 0.6626, 0.03888, 0.7054, 0.02587, 0.1697, 0.02477, 0.1916, 0.01811, 0.2055, 0.02653, 0.1628, 0.0395, 0.4295, 0.9881, 0.4299, 0.5119, 0.4451, 0.5119, 0.4455, 0.9881, 0.6481, 0.03367, 0.6268, 0.04505, 0.623, 0.05999, 0.6626, 0.03888, 0.1273, 0.04476, 0.1475, 0.03395, 0.1628, 0.0395, 0.1234, 0.06055, 0.3982, 0.9881, 0.3986, 0.5119, 0.4139, 0.5119, 0.4143, 0.9881, 0.6078, 0.05772, 0.5892, 0.07303, 0.5884, 0.08841, 0.623, 0.05999, 0.08962, 0.07264, 0.1073, 0.0581, 0.1234, 0.06055, 0.08889, 0.08889, 0.367, 0.9881, 0.3674, 0.5119, 0.3826, 0.5119, 0.383, 0.9881, 0.573, 0.08915, 0.5577, 0.1078, 0.56, 0.123, 0.5884, 0.08841, 0.0581, 0.1073, 0.07264, 0.08962, 0.08889, 0.08889, 0.06055, 0.1234, 0.3357, 0.9881, 0.3361, 0.5119, 0.3514, 0.5119, 0.3518, 0.9881, 0.545, 0.1268, 0.5337, 0.1481, 0.5389, 0.1626, 0.56, 0.123, 0.03395, 0.1475, 0.04476, 0.1273, 0.06055, 0.1234, 0.0395, 0.1628, 0.3045, 0.9881, 0.3049, 0.5119, 0.3201, 0.5119, 0.3205, 0.9881, 0.5249, 0.1691, 0.5179, 0.1922, 0.5259, 0.2054, 0.5389, 0.1626, 0.01811, 0.1916, 0.02477, 0.1697, 0.0395, 0.1628, 0.02653, 0.2055, 0.2732, 0.9881, 0.2736, 0.5119, 0.2889, 0.5119, 0.2893, 0.9881, 0.5135, 0.2146, 0.5111, 0.2386, 0.5215, 0.25, 0.5259, 0.2054, 0.01118, 0.238, 0.01343, 0.2152, 0.02653, 0.2055, 0.02215, 0.25, 0.242, 0.9881, 0.2424, 0.5119, 0.2576, 0.5119, 0.258, 0.9881, 0.5111, 0.2614, 0.5135, 0.2854, 0.5259, 0.2946, 0.5215, 0.25, 0.01343, 0.2848, 0.01118, 0.262, 0.02215, 0.25, 0.02653, 0.2945, 0.2107, 0.9881, 0.2111, 0.5119, 0.2264, 0.5119, 0.2268, 0.9881, 0.5179, 0.3078, 0.5249, 0.3309, 0.5389, 0.3374, 0.5259, 0.2946, 0.02477, 0.3303, 0.01811, 0.3084, 0.02653, 0.2945, 0.0395, 0.3372, 0.1795, 0.9881, 0.1799, 0.5119, 0.1951, 0.5119, 0.1955, 0.9881, 0.5337, 0.3519, 0.545, 0.3732, 0.56, 0.377, 0.5389, 0.3374, 0.04476, 0.3727, 0.03395, 0.3525, 0.0395, 0.3372, 0.06055, 0.3766, 0.1482, 0.9881, 0.1486, 0.5119, 0.1639, 0.5119, 0.1643, 0.9881, 0.5577, 0.3922, 0.573, 0.4108, 0.5884, 0.4116, 0.56, 0.377, 0.07264, 0.4104, 0.0581, 0.3927, 0.06055, 0.3766, 0.08889, 0.4111, 0.117, 0.9881, 0.1174, 0.5119, 0.1326, 0.5119, 0.133, 0.9881, 0.5892, 0.427, 0.6078, 0.4423, 0.623, 0.44, 0.5884, 0.4116, 0.1073, 0.4419, 0.08962, 0.4274, 0.08889, 0.4111, 0.1234, 0.4394, 0.08573, 0.9881, 0.08615, 0.5119, 0.1014, 0.5119, 0.1018, 0.9881, 0.6268, 0.455, 0.6481, 0.4663, 0.6626, 0.4611, 0.623, 0.44, 0.1475, 0.466, 0.1273, 0.4552, 0.1234, 0.4394, 0.1628, 0.4605, 0.05448, 0.9881, 0.0549, 0.5119, 0.0701, 0.5119, 0.07052, 0.9881, 0.6691, 0.4751, 0.6922, 0.4821, 0.7054, 0.4741, 0.6626, 0.4611, 0.1916, 0.4819, 0.1697, 0.4752, 0.1628, 0.4605, 0.2055, 0.4735, 0.02323, 0.9881, 0.02365, 0.5119, 0.03885, 0.5119, 0.03927, 0.9881, 0.7146, 0.4865, 0.7386, 0.4889, 0.75, 0.4785, 0.7054, 0.4741, 0.238, 0.4888, 0.2152, 0.4866, 0.2055, 0.4735, 0.25, 0.4778, 0.75, 0.4785, 0.7946, 0.4741, 0.8374, 0.4611, 0.877, 0.44, 0.9116, 0.4116, 0.94, 0.377, 0.9611, 0.3374, 0.9741, 0.2946, 0.9785, 0.25, 0.9741, 0.2054, 0.9611, 0.1626, 0.94, 0.123, 0.9116, 0.08841, 0.877, 0.05999, 0.8374, 0.03888, 0.7946, 0.02587, 0.75, 0.02148, 0.7054, 0.02587, 0.6626, 0.03888, 0.623, 0.05999, 0.5884, 0.08841, 0.56, 0.123, 0.5389, 0.1626, 0.5259, 0.2054, 0.5215, 0.25, 0.5259, 0.2946, 0.5389, 0.3374, 0.56, 0.377, 0.5884, 0.4116, 0.623, 0.44, 0.6626, 0.4611, 0.7054, 0.4741])
me_cylinder_001.update()
me_cube_006 = bpy.data.meshes.new('Cube.006')
me_cube_006.from_pydata([(0.0, 1.11, -0.04968), (0.2165, 1.089, -0.04968), (0.4247, 1.025, -0.04968), (0.6166, 0.9229, -0.04968), (0.7848, 0.7848, -0.04968), (0.9229, 0.6166, -0.04968), (1.025, 0.4247, -0.04968), (1.089, 0.2165, -0.04968), (1.11, 0.0, -0.04968), (1.089, -0.2165, -0.04968), (1.025, -0.4247, -0.04968), (0.9229, -0.6166, -0.04968), (0.7848, -0.7848, -0.04968), (0.6166, -0.9229, -0.04968), (0.4247, -1.025, -0.04968), (0.2165, -1.089, -0.04968), (0.0, -1.11, -0.04968), (-0.2165, -1.089, -0.04968), (-0.4247, -1.025, -0.04968), (-0.6166, -0.9229, -0.04968), (-0.7848, -0.7848, -0.04968), (-0.9229, -0.6166, -0.04968), (-1.025, -0.4247, -0.04968), (-1.089, -0.2165, -0.04968), (-1.11, 0.0, -0.04968), (-1.089, 0.2165, -0.04968), (-1.025, 0.4247, -0.04968), (-0.9229, 0.6166, -0.04968), (-0.7848, 0.7848, -0.04968), (-0.6166, 0.9229, -0.04968), (-0.4247, 1.025, -0.04968), (-0.2165, 1.089, -0.04968), (-0.8371, -0.7211, -0.04968), (-0.8404, -0.7179, -0.05291), (-0.8371, 0.7211, -0.04968), (-0.8404, 0.7179, -0.05291), (-1.089, 0.2166, -0.05291), (-1.026, 0.4249, -0.05291), (-0.9233, -0.6169, -0.05291), (-0.9233, 0.6169, -0.05291), (-1.026, -0.4249, -0.05291), (-1.11, 0.0, -0.05291), (-1.089, -0.2166, -0.05291), (-0.8106, -0.7534, -0.04968), (-0.8074, 0.7581, -0.05291), (-0.8106, 0.7534, -0.04968), (-0.8074, -0.7581, -0.05291), (-0.2911, -1.066, -0.05291), (-0.2879, 1.067, -0.04968), (-0.2911, 1.066, -0.05291), (-0.2879, -1.067, -0.04968), (-0.6169, 0.9233, -0.05291), (-0.4249, 1.026, -0.05291), (-0.7852, 0.7852, -0.05291), (-0.7852, -0.7852, -0.05291), (-0.6169, -0.9233, -0.05291), (-0.4249, -1.026, -0.05291), (-0.2582, -1.076, -0.05291), (-0.2614, -1.075, -0.04968), (-0.2582, 1.076, -0.05291), (-0.2614, 1.075, -0.04968), (0.2582, -1.076, -0.05291), (0.2582, 1.076, -0.05291), (0.2614, 1.075, -0.04968), (0.2614, -1.075, -0.04968), (-4.595e-12, 1.11, -0.05291), (0.2166, -1.089, -0.05291), (0.2166, 1.089, -0.05291), (-0.2166, -1.089, -0.05291), (-4.595e-12, -1.11, -0.05291), (-0.2166, 1.089, -0.05291), (0.2879, -1.067, -0.04968), (0.2911, -1.066, -0.05291), (0.2911, 1.066, -0.05291), (0.2879, 1.067, -0.04968), (0.8074, -0.7581, -0.05291), (0.8106, -0.7534, -0.04968), (0.8074, 0.7581, -0.05291), (0.8106, 0.7534, -0.04968), (0.4249, 1.026, -0.05291), (0.7852, -0.7852, -0.05291), (0.7852, 0.7852, -0.05291), (0.6169, 0.9233, -0.05291), (0.4249, -1.026, -0.05291), (0.6169, -0.9233, -0.05291), (0.8371, -0.7211, -0.04968), (0.8404, -0.7179, -0.05291), (0.8371, 0.7211, -0.04968), (0.8404, 0.7179, -0.05291), (1.11, 0.0, -0.05291), (1.089, 0.2166, -0.05291), (0.9233, -0.6169, -0.05291), (0.9233, 0.6169, -0.05291), (1.089, -0.2166, -0.05291), (1.026, -0.4249, -0.05291), (1.026, 0.4249, -0.05291)], [], [(32, 33, 35, 34), (41, 36, 37, 39, 35, 33, 38, 40, 42), (45, 44, 46, 43), (47, 49, 48, 50), (46, 44, 53, 51, 52, 49, 47, 56, 55, 54), (59, 57, 58, 60), (64, 61, 62, 63), (62, 61, 66, 69, 68, 57, 59, 70, 65, 67), (74, 73, 72, 71), (76, 75, 77, 78), (81, 77, 75, 80, 84, 83, 72, 73, 79, 82), (87, 88, 86, 85), (89, 93, 94, 91, 86, 88, 92, 95, 90), (65, 0, 1, 67), (1, 63, 62, 67), (74, 2, 79, 73), (2, 3, 82, 79), (3, 4, 81, 82), (88, 87, 5, 92), (81, 4, 78, 77), (92, 5, 6, 95), (95, 6, 7, 90), (90, 7, 8, 89), (89, 8, 9, 93), (93, 9, 10, 94), (94, 10, 11, 91), (75, 76, 12, 80), (86, 91, 11, 85), (80, 12, 13, 84), (84, 13, 14, 83), (64, 15, 66, 61), (83, 14, 71, 72), (66, 15, 16, 69), (69, 16, 17, 68), (47, 50, 18, 56), (68, 17, 58, 57), (56, 18, 19, 55), (55, 19, 20, 54), (46, 54, 20, 43), (33, 32, 21, 38), (38, 21, 22, 40), (22, 23, 42, 40), (42, 23, 24, 41), (24, 25, 36, 41), (25, 26, 37, 36), (26, 27, 39, 37), (27, 34, 35, 39), (44, 45, 28, 53), (28, 29, 51, 53), (51, 29, 30, 52), (63, 1, 0, 31, 60, 58, 17, 16, 15, 64), (27, 26, 25, 24, 23, 22, 21, 32, 34), (20, 19, 18, 50, 48, 30, 29, 28, 45, 43), (85, 11, 10, 9, 8, 7, 6, 5, 87), (4, 3, 2, 74, 71, 14, 13, 12, 76, 78), (49, 52, 30, 48), (60, 31, 70, 59), (31, 0, 65, 70)])
_uv = me_cube_006.uv_layers.new(name='UVMap')
_uv.uv.foreach_set('vector', [0.3766, 0.6763, 0.3675, 0.6761, 0.3675, 0.5739, 0.3766, 0.5737, 0.2446, 0.625, 0.2543, 0.6096, 0.2831, 0.5948, 0.3298, 0.5811, 0.3675, 0.5739, 0.3675, 0.6761, 0.3298, 0.6689, 0.2831, 0.6552, 0.2543, 0.6404, 0.131, 0.5714, 0.1325, 0.5711, 0.1325, 0.6789, 0.131, 0.6786, 0.3675, 0.7009, 0.3675, 0.5491, 0.3766, 0.5491, 0.3766, 0.7009, 0.1325, 0.6789, 0.1325, 0.5711, 0.1426, 0.5691, 0.2192, 0.5593, 0.3066, 0.552, 0.3675, 0.5491, 0.3675, 0.7009, 0.3066, 0.698, 0.2192, 0.6907, 0.1426, 0.6809, 0.1325, 0.5484, 0.1325, 0.7016, 0.131, 0.7015, 0.131, 0.5485, 0.3766, 0.7015, 0.3675, 0.7016, 0.3675, 0.5484, 0.3766, 0.5485, 0.3675, 0.5484, 0.3675, 0.7016, 0.3486, 0.7025, 0.25, 0.704, 0.1514, 0.7025, 0.1325, 0.7016, 0.1325, 0.5484, 0.1514, 0.5475, 0.25, 0.546, 0.3486, 0.5475, 0.131, 0.5491, 0.1325, 0.5491, 0.1325, 0.7009, 0.131, 0.7009, 0.3766, 0.6786, 0.3675, 0.6789, 0.3675, 0.5711, 0.3766, 0.5714, 0.3574, 0.5691, 0.3675, 0.5711, 0.3675, 0.6789, 0.3574, 0.6809, 0.2808, 0.6907, 0.1934, 0.698, 0.1325, 0.7009, 0.1325, 0.5491, 0.1934, 0.552, 0.2808, 0.5593, 0.131, 0.5737, 0.1325, 0.5739, 0.1325, 0.6761, 0.131, 0.6763, 0.2554, 0.625, 0.2457, 0.6404, 0.2169, 0.6552, 0.1702, 0.6689, 0.1325, 0.6761, 0.1325, 0.5739, 0.1702, 0.5811, 0.2169, 0.5948, 0.2457, 0.6096, 1.0, 0.9994, 1.0, 1.0, 0.9688, 1.0, 0.9688, 0.9994, 0.9688, 1.0, 0.962, 1.0, 0.9625, 0.9994, 0.9688, 0.9994, 0.958, 1.0, 0.9375, 1.0, 0.9375, 0.9994, 0.9576, 0.9994, 0.9375, 1.0, 0.9062, 1.0, 0.9062, 0.9994, 0.9375, 0.9994, 0.9062, 1.0, 0.875, 1.0, 0.875, 0.9994, 0.9062, 0.9994, 0.8625, 0.9994, 0.8632, 1.0, 0.8438, 1.0, 0.8438, 0.9994, 0.875, 0.9994, 0.875, 1.0, 0.8692, 1.0, 0.87, 0.9994, 0.8438, 0.9994, 0.8438, 1.0, 0.8125, 1.0, 0.8125, 0.9994, 0.8125, 0.9994, 0.8125, 1.0, 0.7812, 1.0, 0.7812, 0.9994, 0.7812, 0.9994, 0.7812, 1.0, 0.75, 1.0, 0.75, 0.9994, 0.75, 0.9994, 0.75, 1.0, 0.7188, 1.0, 0.7188, 0.9994, 0.7188, 0.9994, 0.7188, 1.0, 0.6875, 1.0, 0.6875, 0.9994, 0.6875, 0.9994, 0.6875, 1.0, 0.6562, 1.0, 0.6562, 0.9994, 0.63, 0.9994, 0.6308, 1.0, 0.625, 1.0, 0.625, 0.9994, 0.6375, 0.9994, 0.6562, 0.9994, 0.6562, 1.0, 0.6368, 1.0, 0.625, 0.9994, 0.625, 1.0, 0.5938, 1.0, 0.5938, 0.9994, 0.5938, 0.9994, 0.5938, 1.0, 0.5625, 1.0, 0.5625, 0.9994, 0.538, 1.0, 0.5312, 1.0, 0.5312, 0.9994, 0.5375, 0.9994, 0.5625, 0.9994, 0.5625, 1.0, 0.542, 1.0, 0.5424, 0.9994, 0.5312, 0.9994, 0.5312, 1.0, 0.5, 1.0, 0.5, 0.9994, 0.5, 0.9994, 0.5, 1.0, 0.4688, 1.0, 0.4688, 0.9994, 0.4576, 0.9994, 0.458, 1.0, 0.4375, 1.0, 0.4375, 0.9994, 0.4688, 0.9994, 0.4688, 1.0, 0.462, 1.0, 0.4625, 0.9994, 0.4375, 0.9994, 0.4375, 1.0, 0.4062, 1.0, 0.4062, 0.9994, 0.4062, 0.9994, 0.4062, 1.0, 0.375, 1.0, 0.375, 0.9994, 0.37, 0.9994, 0.375, 0.9994, 0.375, 1.0, 0.3692, 1.0, 0.3625, 0.9994, 0.3632, 1.0, 0.3438, 1.0, 0.3438, 0.9994, 0.3438, 0.9994, 0.3438, 1.0, 0.3125, 1.0, 0.3125, 0.9994, 0.3125, 1.0, 0.2812, 1.0, 0.2812, 0.9994, 0.3125, 0.9994, 0.2812, 0.9994, 0.2812, 1.0, 0.25, 1.0, 0.25, 0.9994, 0.25, 1.0, 0.2188, 1.0, 0.2188, 0.9994, 0.25, 0.9994, 0.2188, 1.0, 0.1875, 1.0, 0.1875, 0.9994, 0.2188, 0.9994, 0.1875, 1.0, 0.1562, 1.0, 0.1562, 0.9994, 0.1875, 0.9994, 0.1562, 1.0, 0.1368, 1.0, 0.1375, 0.9994, 0.1562, 0.9994, 0.13, 0.9994, 0.1308, 1.0, 0.125, 1.0, 0.125, 0.9994, 0.125, 1.0, 0.09375, 1.0, 0.09375, 0.9994, 0.125, 0.9994, 0.09375, 0.9994, 0.09375, 1.0, 0.0625, 1.0, 0.0625, 0.9994, 0.3065, 0.4824, 0.2968, 0.4854, 0.25, 0.49, 0.2032, 0.4854, 0.1935, 0.4824, 0.1935, 0.01755, 0.2032, 0.01461, 0.25, 0.01, 0.2968, 0.01461, 0.3065, 0.01755, 0.05045, 0.3833, 0.02827, 0.3418, 0.01461, 0.2968, 0.01, 0.25, 0.01461, 0.2032, 0.02827, 0.1582, 0.05045, 0.1167, 0.06899, 0.09407, 0.06899, 0.4059, 0.08029, 0.08029, 0.1167, 0.05045, 0.1582, 0.02827, 0.1878, 0.01929, 0.1878, 0.4807, 0.1582, 0.4717, 0.1167, 0.4496, 0.08029, 0.4197, 0.07471, 0.4129, 0.07471, 0.08709, 0.431, 0.09407, 0.4496, 0.1167, 0.4717, 0.1582, 0.4854, 0.2032, 0.49, 0.25, 0.4854, 0.2968, 0.4717, 0.3418, 0.4496, 0.3833, 0.431, 0.4059, 0.4197, 0.4197, 0.3833, 0.4496, 0.3418, 0.4717, 0.3122, 0.4807, 0.3122, 0.01929, 0.3418, 0.02827, 0.3833, 0.05045, 0.4197, 0.08029, 0.4253, 0.08709, 0.4253, 0.4129, 0.04242, 0.9994, 0.0625, 0.9994, 0.0625, 1.0, 0.04196, 1.0, 0.03798, 1.0, 0.03125, 1.0, 0.03125, 0.9994, 0.03748, 0.9994, 0.03125, 1.0, 0.0, 1.0, 0.0, 0.9994, 0.03125, 0.9994])
me_cube_006.update()

# ---- objects
ob_camera = bpy.data.objects.new('Camera', cam_camera)
ob_light = bpy.data.objects.new('Light', light_light_001)
ob_empty = bpy.data.objects.new('Empty', None)
ob_cube = bpy.data.objects.new('Cube', me_cube_003)
ob_cylinder = bpy.data.objects.new('Cylinder', me_cylinder_001)
ob_cube_002 = bpy.data.objects.new('Cube.002', me_cube_006)

# ---- transforms, parenting, visibility, modifiers, constraints
ob_camera.location = (7.359, -6.926, 4.958)
ob_camera.rotation_euler = (1.109, 0.0, 0.8149)
ob_camera.lock_rotations_4d = False
ob_camera.empty_display_type = 'ARROWS'
ob_camera.color = (0.0, 0.0, 0.0, 0.0)
ob_camera.display_type = 'WIRE'
ob_camera.lineart.crease_threshold = 0.0
ob_light.location = (4.076, 1.005, 5.904)
ob_light.rotation_euler = (0.6503, 0.05522, 1.866)
ob_light.lock_rotations_4d = False
ob_light.empty_display_type = 'ARROWS'
ob_light.color = (0.0, 0.0, 0.0, 0.0)
ob_light.lineart.crease_threshold = 0.0
ob_empty.location = (0.0, 0.0, 0.0)
ob_empty.rotation_euler = (0.0, 0.0, 0.4189)
ob_empty.empty_display_type = 'ARROWS'
ob_cube.location = (0.0, 0.0, 0.0)
_m = ob_cube.modifiers.new('SimpleDeform', 'SIMPLE_DEFORM')
_m.deform_method = 'BEND'
_m.factor = 0.7784
_m.angle = 0.7784
_m = ob_cube.modifiers.new('Array', 'ARRAY')
_m.count = 15
_m.use_relative_offset = False
_m.use_object_offset = True
_m.offset_object = ob_empty
ob_cylinder.location = (0.0, 0.0, 1.207)
ob_cylinder.scale = (1.362, 1.362, 0.1269)
_m = ob_cylinder.modifiers.new('Mirror', 'MIRROR')
_m.use_axis = (False, False, True)
_m.mirror_object = ob_cube
_m = ob_cylinder.modifiers.new('Subdivision', 'SUBSURF')
_m.subdivision_type = 'SIMPLE'
_m.levels = 3
_m.render_levels = 3
ob_cube_002.location = (0.0, 2.669e-09, 1.753)
ob_cube_002.scale = (0.9606, 0.9606, 0.9606)
_m = ob_cube_002.modifiers.new('Mirror', 'MIRROR')
_m.use_axis = (False, False, True)
_m.mirror_object = ob_cube

# ---- collection membership
col_collection.objects.link(ob_camera)
col_collection.objects.link(ob_light)
col_collection.objects.link(ob_empty)
col_collection.objects.link(ob_cube)
col_collection.objects.link(ob_cylinder)
col_collection.objects.link(ob_cube_002)

# ---- scene / render settings (as saved in the file)
scene.camera = ob_camera
scene.frame_start = 1; scene.frame_end = 250; scene.frame_set(1)
scene.render.engine = 'BLENDER_EEVEE_NEXT'
bpy.context.view_layer.update()
